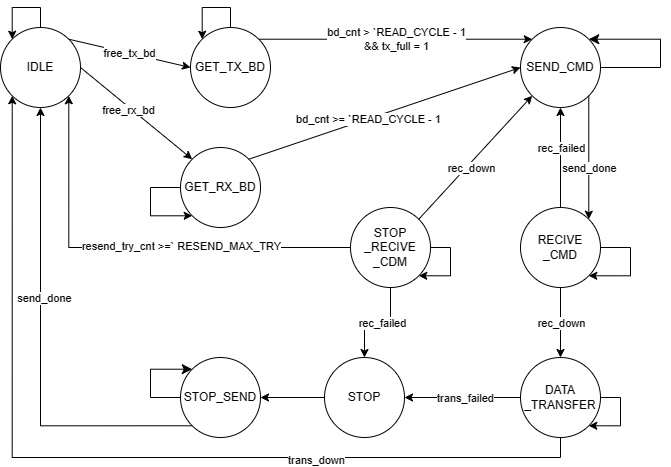

The diagram above was exported from draw.io. Its source (the exported page's mxGraphModel, read from the mxfile embedded in the PNG):
<mxGraphModel dx="1002" dy="577" grid="1" gridSize="10" guides="1" tooltips="1" connect="1" arrows="1" fold="1" page="1" pageScale="1" pageWidth="827" pageHeight="1169" math="0" shadow="0">
  <root>
    <mxCell id="0" />
    <mxCell id="1" parent="0" />
    <mxCell id="IHyZgZc1BjYnrlc0XGJv-57" style="edgeStyle=orthogonalEdgeStyle;rounded=0;orthogonalLoop=1;jettySize=auto;html=1;exitX=0.5;exitY=0;exitDx=0;exitDy=0;entryX=0;entryY=0;entryDx=0;entryDy=0;" parent="1" source="IHyZgZc1BjYnrlc0XGJv-1" target="IHyZgZc1BjYnrlc0XGJv-1" edge="1">
      <mxGeometry relative="1" as="geometry">
        <mxPoint x="90" y="50" as="targetPoint" />
        <Array as="points">
          <mxPoint x="90" y="60" />
          <mxPoint x="62" y="60" />
        </Array>
      </mxGeometry>
    </mxCell>
    <mxCell id="IHyZgZc1BjYnrlc0XGJv-1" value="IDLE" style="ellipse;whiteSpace=wrap;html=1;aspect=fixed;" parent="1" vertex="1">
      <mxGeometry x="50" y="80" width="80" height="80" as="geometry" />
    </mxCell>
    <mxCell id="IHyZgZc1BjYnrlc0XGJv-65" style="edgeStyle=orthogonalEdgeStyle;rounded=0;orthogonalLoop=1;jettySize=auto;html=1;exitX=0.5;exitY=0;exitDx=0;exitDy=0;entryX=0;entryY=0;entryDx=0;entryDy=0;" parent="1" source="IHyZgZc1BjYnrlc0XGJv-3" target="IHyZgZc1BjYnrlc0XGJv-3" edge="1">
      <mxGeometry relative="1" as="geometry">
        <mxPoint x="280" y="60" as="targetPoint" />
        <Array as="points">
          <mxPoint x="280" y="60" />
          <mxPoint x="252" y="60" />
        </Array>
      </mxGeometry>
    </mxCell>
    <mxCell id="IHyZgZc1BjYnrlc0XGJv-3" value="GET_TX_BD" style="ellipse;whiteSpace=wrap;html=1;aspect=fixed;" parent="1" vertex="1">
      <mxGeometry x="240" y="80" width="80" height="80" as="geometry" />
    </mxCell>
    <mxCell id="IHyZgZc1BjYnrlc0XGJv-4" value="SEND_CMD" style="ellipse;whiteSpace=wrap;html=1;aspect=fixed;" parent="1" vertex="1">
      <mxGeometry x="570" y="80" width="80" height="80" as="geometry" />
    </mxCell>
    <mxCell id="IHyZgZc1BjYnrlc0XGJv-60" style="edgeStyle=orthogonalEdgeStyle;rounded=0;orthogonalLoop=1;jettySize=auto;html=1;exitX=1;exitY=0.5;exitDx=0;exitDy=0;entryX=1;entryY=1;entryDx=0;entryDy=0;" parent="1" source="IHyZgZc1BjYnrlc0XGJv-5" target="IHyZgZc1BjYnrlc0XGJv-5" edge="1">
      <mxGeometry relative="1" as="geometry">
        <mxPoint x="680" y="300" as="targetPoint" />
        <Array as="points">
          <mxPoint x="680" y="300" />
          <mxPoint x="680" y="328" />
        </Array>
      </mxGeometry>
    </mxCell>
    <mxCell id="IHyZgZc1BjYnrlc0XGJv-5" value="RECIVE&lt;div&gt;_CMD&lt;/div&gt;" style="ellipse;whiteSpace=wrap;html=1;aspect=fixed;" parent="1" vertex="1">
      <mxGeometry x="570" y="260" width="80" height="80" as="geometry" />
    </mxCell>
    <mxCell id="IHyZgZc1BjYnrlc0XGJv-34" style="edgeStyle=orthogonalEdgeStyle;rounded=0;orthogonalLoop=1;jettySize=auto;html=1;exitX=0.5;exitY=1;exitDx=0;exitDy=0;entryX=0;entryY=1;entryDx=0;entryDy=0;" parent="1" source="IHyZgZc1BjYnrlc0XGJv-6" target="IHyZgZc1BjYnrlc0XGJv-1" edge="1">
      <mxGeometry relative="1" as="geometry" />
    </mxCell>
    <mxCell id="IHyZgZc1BjYnrlc0XGJv-35" value="trans_down" style="edgeLabel;html=1;align=center;verticalAlign=middle;resizable=0;points=[];" parent="IHyZgZc1BjYnrlc0XGJv-34" vertex="1" connectable="0">
      <mxGeometry x="-0.4297" y="2" relative="1" as="geometry">
        <mxPoint as="offset" />
      </mxGeometry>
    </mxCell>
    <mxCell id="IHyZgZc1BjYnrlc0XGJv-36" style="edgeStyle=orthogonalEdgeStyle;rounded=0;orthogonalLoop=1;jettySize=auto;html=1;exitX=0;exitY=0.5;exitDx=0;exitDy=0;entryX=1;entryY=0.5;entryDx=0;entryDy=0;" parent="1" source="IHyZgZc1BjYnrlc0XGJv-6" target="IHyZgZc1BjYnrlc0XGJv-7" edge="1">
      <mxGeometry relative="1" as="geometry" />
    </mxCell>
    <mxCell id="IHyZgZc1BjYnrlc0XGJv-37" value="trans_failed" style="edgeLabel;html=1;align=center;verticalAlign=middle;resizable=0;points=[];" parent="IHyZgZc1BjYnrlc0XGJv-36" vertex="1" connectable="0">
      <mxGeometry x="0.2267" y="1" relative="1" as="geometry">
        <mxPoint x="15" y="-1" as="offset" />
      </mxGeometry>
    </mxCell>
    <mxCell id="IHyZgZc1BjYnrlc0XGJv-58" style="edgeStyle=orthogonalEdgeStyle;rounded=0;orthogonalLoop=1;jettySize=auto;html=1;exitX=1;exitY=0.5;exitDx=0;exitDy=0;entryX=1;entryY=1;entryDx=0;entryDy=0;" parent="1" source="IHyZgZc1BjYnrlc0XGJv-6" target="IHyZgZc1BjYnrlc0XGJv-6" edge="1">
      <mxGeometry relative="1" as="geometry">
        <mxPoint x="670" y="450" as="targetPoint" />
        <Array as="points">
          <mxPoint x="670" y="450" />
          <mxPoint x="670" y="478" />
        </Array>
      </mxGeometry>
    </mxCell>
    <mxCell id="IHyZgZc1BjYnrlc0XGJv-6" value="DATA&lt;div&gt;_TRANSFER&lt;/div&gt;" style="ellipse;whiteSpace=wrap;html=1;aspect=fixed;" parent="1" vertex="1">
      <mxGeometry x="570" y="410" width="80" height="80" as="geometry" />
    </mxCell>
    <mxCell id="IHyZgZc1BjYnrlc0XGJv-38" style="edgeStyle=orthogonalEdgeStyle;rounded=0;orthogonalLoop=1;jettySize=auto;html=1;exitX=0;exitY=0.5;exitDx=0;exitDy=0;entryX=1;entryY=0.5;entryDx=0;entryDy=0;" parent="1" source="IHyZgZc1BjYnrlc0XGJv-7" target="IHyZgZc1BjYnrlc0XGJv-8" edge="1">
      <mxGeometry relative="1" as="geometry" />
    </mxCell>
    <mxCell id="IHyZgZc1BjYnrlc0XGJv-7" value="STOP" style="ellipse;whiteSpace=wrap;html=1;aspect=fixed;" parent="1" vertex="1">
      <mxGeometry x="374" y="410" width="80" height="80" as="geometry" />
    </mxCell>
    <mxCell id="IHyZgZc1BjYnrlc0XGJv-46" style="edgeStyle=orthogonalEdgeStyle;rounded=0;orthogonalLoop=1;jettySize=auto;html=1;exitX=0;exitY=1;exitDx=0;exitDy=0;entryX=0.5;entryY=1;entryDx=0;entryDy=0;" parent="1" source="IHyZgZc1BjYnrlc0XGJv-8" target="IHyZgZc1BjYnrlc0XGJv-1" edge="1">
      <mxGeometry relative="1" as="geometry" />
    </mxCell>
    <mxCell id="IHyZgZc1BjYnrlc0XGJv-47" value="send_done" style="edgeLabel;html=1;align=center;verticalAlign=middle;resizable=0;points=[];" parent="IHyZgZc1BjYnrlc0XGJv-46" vertex="1" connectable="0">
      <mxGeometry x="0.1923" y="-3" relative="1" as="geometry">
        <mxPoint as="offset" />
      </mxGeometry>
    </mxCell>
    <mxCell id="IHyZgZc1BjYnrlc0XGJv-8" value="STOP_SEND" style="ellipse;whiteSpace=wrap;html=1;aspect=fixed;" parent="1" vertex="1">
      <mxGeometry x="230" y="410" width="80" height="80" as="geometry" />
    </mxCell>
    <mxCell id="IHyZgZc1BjYnrlc0XGJv-61" style="edgeStyle=orthogonalEdgeStyle;rounded=0;orthogonalLoop=1;jettySize=auto;html=1;exitX=1;exitY=0.5;exitDx=0;exitDy=0;entryX=1;entryY=1;entryDx=0;entryDy=0;" parent="1" source="IHyZgZc1BjYnrlc0XGJv-9" target="IHyZgZc1BjYnrlc0XGJv-9" edge="1">
      <mxGeometry relative="1" as="geometry">
        <mxPoint x="500" y="300" as="targetPoint" />
        <Array as="points">
          <mxPoint x="500" y="300" />
          <mxPoint x="500" y="328" />
        </Array>
      </mxGeometry>
    </mxCell>
    <mxCell id="IHyZgZc1BjYnrlc0XGJv-62" style="edgeStyle=orthogonalEdgeStyle;rounded=0;orthogonalLoop=1;jettySize=auto;html=1;exitX=0.5;exitY=1;exitDx=0;exitDy=0;entryX=0.5;entryY=0;entryDx=0;entryDy=0;" parent="1" source="IHyZgZc1BjYnrlc0XGJv-9" target="IHyZgZc1BjYnrlc0XGJv-7" edge="1">
      <mxGeometry relative="1" as="geometry" />
    </mxCell>
    <mxCell id="IHyZgZc1BjYnrlc0XGJv-63" value="rec_failed" style="edgeLabel;html=1;align=center;verticalAlign=middle;resizable=0;points=[];" parent="IHyZgZc1BjYnrlc0XGJv-62" vertex="1" connectable="0">
      <mxGeometry x="-0.0792" relative="1" as="geometry">
        <mxPoint as="offset" />
      </mxGeometry>
    </mxCell>
    <mxCell id="IHyZgZc1BjYnrlc0XGJv-67" style="edgeStyle=orthogonalEdgeStyle;rounded=0;orthogonalLoop=1;jettySize=auto;html=1;exitX=0;exitY=0.5;exitDx=0;exitDy=0;entryX=1;entryY=1;entryDx=0;entryDy=0;" parent="1" source="IHyZgZc1BjYnrlc0XGJv-9" target="IHyZgZc1BjYnrlc0XGJv-1" edge="1">
      <mxGeometry relative="1" as="geometry" />
    </mxCell>
    <mxCell id="IHyZgZc1BjYnrlc0XGJv-68" value="resend_try_cnt &amp;gt;=` RESEND_MAX_TRY" style="edgeLabel;html=1;align=center;verticalAlign=middle;resizable=0;points=[];" parent="IHyZgZc1BjYnrlc0XGJv-67" vertex="1" connectable="0">
      <mxGeometry x="-0.0669" y="-2" relative="1" as="geometry">
        <mxPoint x="32" as="offset" />
      </mxGeometry>
    </mxCell>
    <mxCell id="IHyZgZc1BjYnrlc0XGJv-9" value="STOP&lt;div&gt;_RECIVE&lt;/div&gt;&lt;div&gt;_CDM&lt;/div&gt;" style="ellipse;whiteSpace=wrap;html=1;aspect=fixed;" parent="1" vertex="1">
      <mxGeometry x="400" y="260" width="80" height="80" as="geometry" />
    </mxCell>
    <mxCell id="IHyZgZc1BjYnrlc0XGJv-64" style="edgeStyle=orthogonalEdgeStyle;rounded=0;orthogonalLoop=1;jettySize=auto;html=1;exitX=0;exitY=0.5;exitDx=0;exitDy=0;entryX=0;entryY=1;entryDx=0;entryDy=0;" parent="1" source="IHyZgZc1BjYnrlc0XGJv-10" target="IHyZgZc1BjYnrlc0XGJv-10" edge="1">
      <mxGeometry relative="1" as="geometry">
        <mxPoint x="210" y="300" as="targetPoint" />
        <Array as="points">
          <mxPoint x="200" y="240" />
          <mxPoint x="200" y="268" />
        </Array>
      </mxGeometry>
    </mxCell>
    <mxCell id="IHyZgZc1BjYnrlc0XGJv-10" value="GET_RX_BD" style="ellipse;whiteSpace=wrap;html=1;aspect=fixed;" parent="1" vertex="1">
      <mxGeometry x="230" y="200" width="80" height="80" as="geometry" />
    </mxCell>
    <mxCell id="IHyZgZc1BjYnrlc0XGJv-18" value="" style="endArrow=classic;html=1;rounded=0;exitX=1;exitY=0;exitDx=0;exitDy=0;entryX=0;entryY=0.5;entryDx=0;entryDy=0;" parent="1" source="IHyZgZc1BjYnrlc0XGJv-1" target="IHyZgZc1BjYnrlc0XGJv-3" edge="1">
      <mxGeometry relative="1" as="geometry">
        <mxPoint x="300" y="200" as="sourcePoint" />
        <mxPoint x="400" y="200" as="targetPoint" />
      </mxGeometry>
    </mxCell>
    <mxCell id="IHyZgZc1BjYnrlc0XGJv-19" value="free_tx_bd" style="edgeLabel;resizable=0;html=1;;align=center;verticalAlign=middle;" parent="IHyZgZc1BjYnrlc0XGJv-18" connectable="0" vertex="1">
      <mxGeometry relative="1" as="geometry" />
    </mxCell>
    <mxCell id="IHyZgZc1BjYnrlc0XGJv-20" value="" style="endArrow=classic;html=1;rounded=0;exitX=1;exitY=0;exitDx=0;exitDy=0;entryX=0;entryY=0;entryDx=0;entryDy=0;" parent="1" source="IHyZgZc1BjYnrlc0XGJv-3" target="IHyZgZc1BjYnrlc0XGJv-4" edge="1">
      <mxGeometry relative="1" as="geometry">
        <mxPoint x="360" y="300" as="sourcePoint" />
        <mxPoint x="460" y="300" as="targetPoint" />
      </mxGeometry>
    </mxCell>
    <mxCell id="IHyZgZc1BjYnrlc0XGJv-21" value="bd_cnt &amp;gt; `READ_CYCLE - 1&lt;div&gt;&amp;amp;&amp;amp; tx_full = 1&lt;/div&gt;" style="edgeLabel;resizable=0;html=1;;align=center;verticalAlign=middle;" parent="IHyZgZc1BjYnrlc0XGJv-20" connectable="0" vertex="1">
      <mxGeometry relative="1" as="geometry" />
    </mxCell>
    <mxCell id="IHyZgZc1BjYnrlc0XGJv-22" value="" style="endArrow=classic;html=1;rounded=0;exitX=1;exitY=1;exitDx=0;exitDy=0;entryX=1;entryY=0;entryDx=0;entryDy=0;" parent="1" source="IHyZgZc1BjYnrlc0XGJv-4" target="IHyZgZc1BjYnrlc0XGJv-5" edge="1">
      <mxGeometry relative="1" as="geometry">
        <mxPoint x="360" y="300" as="sourcePoint" />
        <mxPoint x="460" y="300" as="targetPoint" />
      </mxGeometry>
    </mxCell>
    <mxCell id="IHyZgZc1BjYnrlc0XGJv-23" value="send_done" style="edgeLabel;resizable=0;html=1;;align=center;verticalAlign=middle;" parent="IHyZgZc1BjYnrlc0XGJv-22" connectable="0" vertex="1">
      <mxGeometry relative="1" as="geometry">
        <mxPoint y="10" as="offset" />
      </mxGeometry>
    </mxCell>
    <mxCell id="IHyZgZc1BjYnrlc0XGJv-26" value="" style="endArrow=classic;html=1;rounded=0;exitX=0.5;exitY=0;exitDx=0;exitDy=0;entryX=0.5;entryY=1;entryDx=0;entryDy=0;" parent="1" source="IHyZgZc1BjYnrlc0XGJv-5" target="IHyZgZc1BjYnrlc0XGJv-4" edge="1">
      <mxGeometry relative="1" as="geometry">
        <mxPoint x="360" y="300" as="sourcePoint" />
        <mxPoint x="460" y="300" as="targetPoint" />
      </mxGeometry>
    </mxCell>
    <mxCell id="IHyZgZc1BjYnrlc0XGJv-27" value="rec_failed" style="edgeLabel;resizable=0;html=1;;align=center;verticalAlign=middle;" parent="IHyZgZc1BjYnrlc0XGJv-26" connectable="0" vertex="1">
      <mxGeometry relative="1" as="geometry">
        <mxPoint y="-10" as="offset" />
      </mxGeometry>
    </mxCell>
    <mxCell id="IHyZgZc1BjYnrlc0XGJv-29" value="" style="endArrow=classic;html=1;rounded=0;exitX=0.5;exitY=1;exitDx=0;exitDy=0;entryX=0.5;entryY=0;entryDx=0;entryDy=0;" parent="1" source="IHyZgZc1BjYnrlc0XGJv-5" target="IHyZgZc1BjYnrlc0XGJv-6" edge="1">
      <mxGeometry relative="1" as="geometry">
        <mxPoint x="360" y="300" as="sourcePoint" />
        <mxPoint x="460" y="300" as="targetPoint" />
      </mxGeometry>
    </mxCell>
    <mxCell id="IHyZgZc1BjYnrlc0XGJv-30" value="rec_down" style="edgeLabel;resizable=0;html=1;;align=center;verticalAlign=middle;" parent="IHyZgZc1BjYnrlc0XGJv-29" connectable="0" vertex="1">
      <mxGeometry relative="1" as="geometry" />
    </mxCell>
    <mxCell id="IHyZgZc1BjYnrlc0XGJv-44" value="" style="edgeStyle=elbowEdgeStyle;elbow=horizontal;endArrow=classic;html=1;curved=0;rounded=0;endSize=8;startSize=8;entryX=1;entryY=0;entryDx=0;entryDy=0;" parent="1" target="IHyZgZc1BjYnrlc0XGJv-4" edge="1">
      <mxGeometry width="50" height="50" relative="1" as="geometry">
        <mxPoint x="650" y="120" as="sourcePoint" />
        <mxPoint x="660" y="90" as="targetPoint" />
        <Array as="points">
          <mxPoint x="710" y="110" />
        </Array>
      </mxGeometry>
    </mxCell>
    <mxCell id="IHyZgZc1BjYnrlc0XGJv-45" value="" style="edgeStyle=elbowEdgeStyle;elbow=horizontal;endArrow=classic;html=1;curved=0;rounded=0;endSize=8;startSize=8;entryX=0;entryY=0;entryDx=0;entryDy=0;" parent="1" target="IHyZgZc1BjYnrlc0XGJv-8" edge="1">
      <mxGeometry width="50" height="50" relative="1" as="geometry">
        <mxPoint x="230" y="450" as="sourcePoint" />
        <mxPoint x="240" y="420" as="targetPoint" />
        <Array as="points">
          <mxPoint x="200" y="450" />
        </Array>
      </mxGeometry>
    </mxCell>
    <mxCell id="IHyZgZc1BjYnrlc0XGJv-50" value="" style="endArrow=classic;html=1;rounded=0;exitX=1;exitY=0;exitDx=0;exitDy=0;entryX=0;entryY=1;entryDx=0;entryDy=0;" parent="1" source="IHyZgZc1BjYnrlc0XGJv-9" target="IHyZgZc1BjYnrlc0XGJv-4" edge="1">
      <mxGeometry width="50" height="50" relative="1" as="geometry">
        <mxPoint x="390" y="350" as="sourcePoint" />
        <mxPoint x="440" y="300" as="targetPoint" />
      </mxGeometry>
    </mxCell>
    <mxCell id="IHyZgZc1BjYnrlc0XGJv-51" value="rec_down" style="edgeLabel;html=1;align=center;verticalAlign=middle;resizable=0;points=[];" parent="IHyZgZc1BjYnrlc0XGJv-50" vertex="1" connectable="0">
      <mxGeometry x="-0.1253" y="-4" relative="1" as="geometry">
        <mxPoint as="offset" />
      </mxGeometry>
    </mxCell>
    <mxCell id="IHyZgZc1BjYnrlc0XGJv-53" value="" style="endArrow=classic;html=1;rounded=0;exitX=1;exitY=0;exitDx=0;exitDy=0;entryX=0;entryY=0.5;entryDx=0;entryDy=0;" parent="1" source="IHyZgZc1BjYnrlc0XGJv-10" target="IHyZgZc1BjYnrlc0XGJv-4" edge="1">
      <mxGeometry width="50" height="50" relative="1" as="geometry">
        <mxPoint x="390" y="350" as="sourcePoint" />
        <mxPoint x="440" y="300" as="targetPoint" />
      </mxGeometry>
    </mxCell>
    <mxCell id="IHyZgZc1BjYnrlc0XGJv-54" value="bd_cnt &amp;gt;= `READ_CYCLE - 1" style="edgeLabel;html=1;align=center;verticalAlign=middle;resizable=0;points=[];" parent="IHyZgZc1BjYnrlc0XGJv-53" vertex="1" connectable="0">
      <mxGeometry x="-0.1216" relative="1" as="geometry">
        <mxPoint as="offset" />
      </mxGeometry>
    </mxCell>
    <mxCell id="IHyZgZc1BjYnrlc0XGJv-55" value="" style="endArrow=classic;html=1;rounded=0;exitX=1;exitY=0.5;exitDx=0;exitDy=0;entryX=0;entryY=0;entryDx=0;entryDy=0;" parent="1" source="IHyZgZc1BjYnrlc0XGJv-1" target="IHyZgZc1BjYnrlc0XGJv-10" edge="1">
      <mxGeometry width="50" height="50" relative="1" as="geometry">
        <mxPoint x="390" y="350" as="sourcePoint" />
        <mxPoint x="440" y="300" as="targetPoint" />
      </mxGeometry>
    </mxCell>
    <mxCell id="IHyZgZc1BjYnrlc0XGJv-56" value="free_rx_bd" style="edgeLabel;html=1;align=center;verticalAlign=middle;resizable=0;points=[];" parent="IHyZgZc1BjYnrlc0XGJv-55" vertex="1" connectable="0">
      <mxGeometry x="-0.1199" y="-3" relative="1" as="geometry">
        <mxPoint as="offset" />
      </mxGeometry>
    </mxCell>
  </root>
</mxGraphModel>